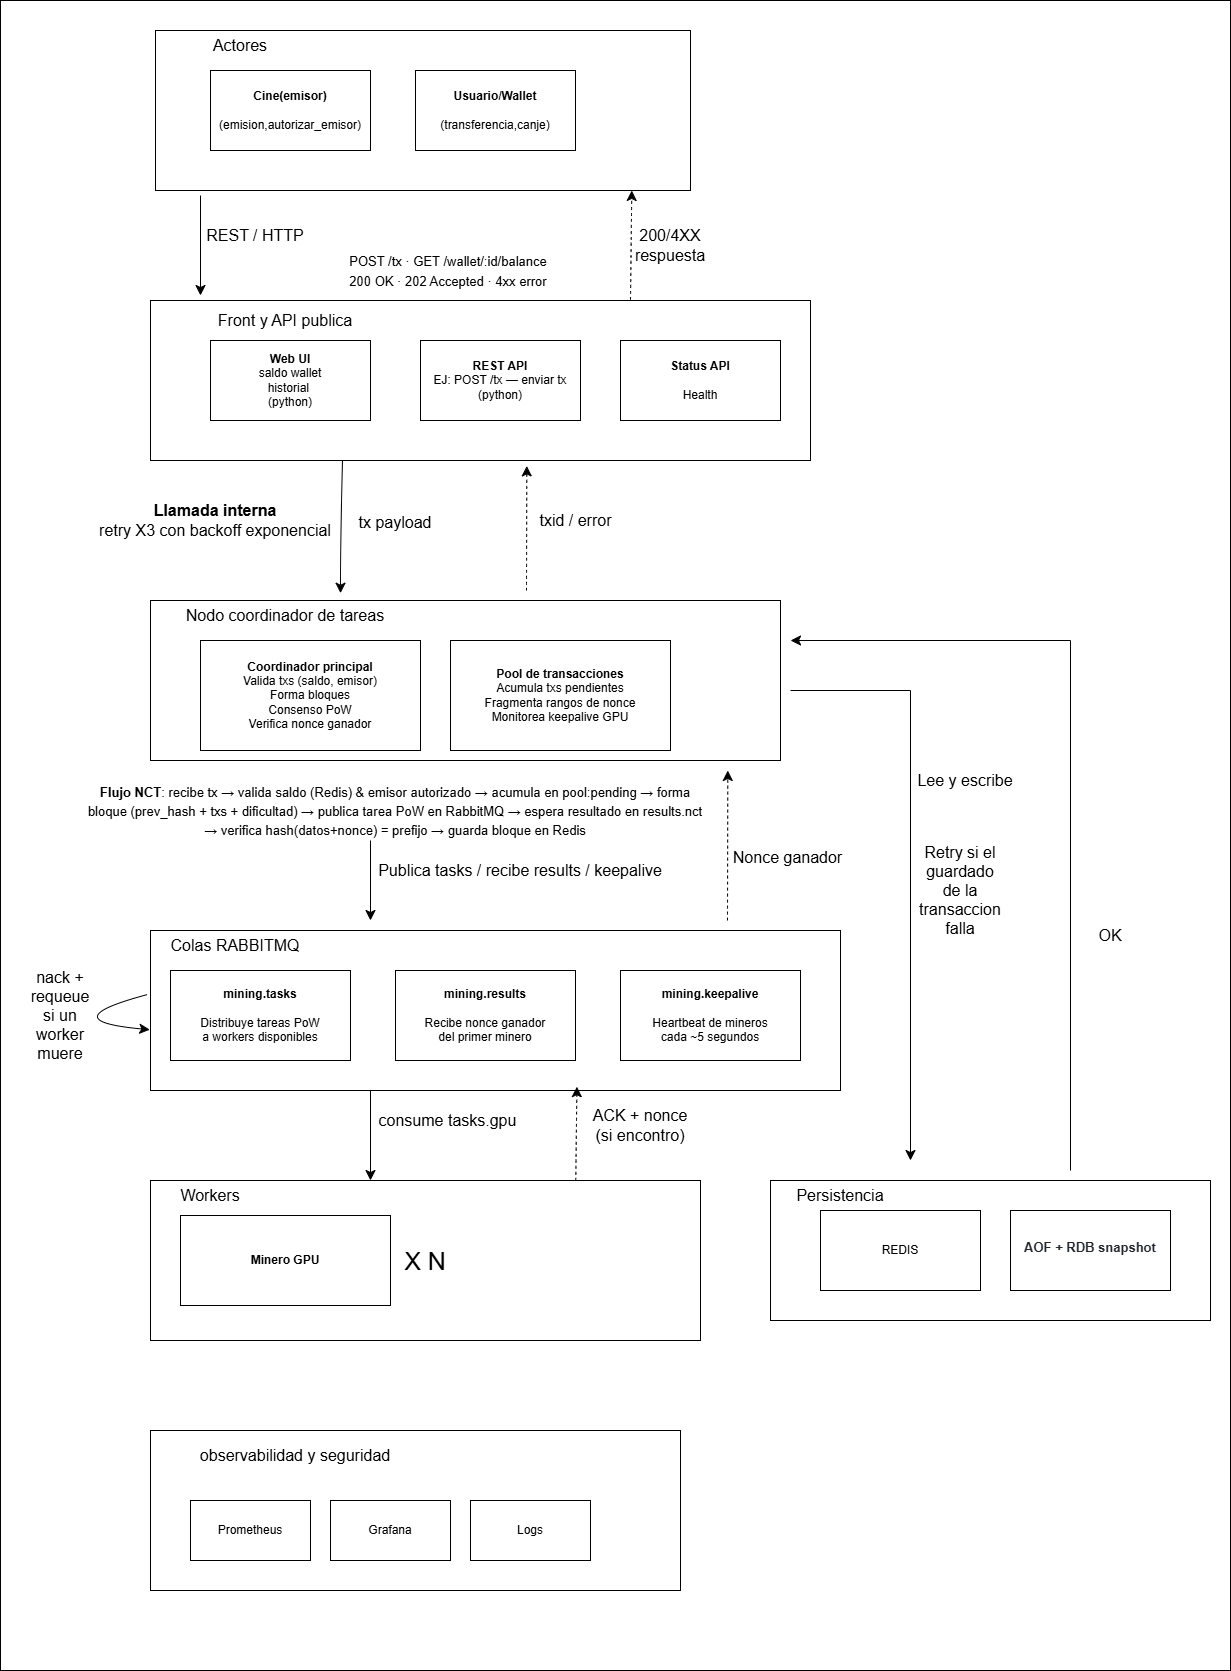

The diagram above was exported from draw.io. Its source (the exported page's mxGraphModel, read from the mxfile embedded in the PNG):
<mxGraphModel dx="1607" dy="717" grid="1" gridSize="10" guides="1" tooltips="1" connect="1" arrows="1" fold="1" page="1" pageScale="1" pageWidth="850" pageHeight="1100" math="0" shadow="0">
  <root>
    <mxCell id="0" />
    <mxCell id="1" parent="0" />
    <mxCell id="O5CFIGSOj7wEIcjkMp-D-48" parent="1" style="whiteSpace=wrap;html=1;" value="" vertex="1">
      <mxGeometry height="1670" width="1230" x="-150" as="geometry" />
    </mxCell>
    <mxCell id="O5CFIGSOj7wEIcjkMp-D-47" parent="1" style="whiteSpace=wrap;html=1;" value="" vertex="1">
      <mxGeometry height="160" width="535" x="5" y="30" as="geometry" />
    </mxCell>
    <mxCell id="O5CFIGSOj7wEIcjkMp-D-46" parent="1" style="whiteSpace=wrap;html=1;" value="" vertex="1">
      <mxGeometry height="160" width="660" y="300" as="geometry" />
    </mxCell>
    <mxCell id="O5CFIGSOj7wEIcjkMp-D-45" parent="1" style="whiteSpace=wrap;html=1;" value="" vertex="1">
      <mxGeometry height="160" width="630" y="600" as="geometry" />
    </mxCell>
    <mxCell id="O5CFIGSOj7wEIcjkMp-D-42" parent="1" style="whiteSpace=wrap;html=1;" value="" vertex="1">
      <mxGeometry height="160" width="690" y="930" as="geometry" />
    </mxCell>
    <mxCell id="O5CFIGSOj7wEIcjkMp-D-41" parent="1" style="whiteSpace=wrap;html=1;" value="&lt;font style=&quot;font-size: 25px;&quot;&gt;X N&lt;/font&gt;" vertex="1">
      <mxGeometry height="160" width="550" y="1180" as="geometry" />
    </mxCell>
    <mxCell id="O5CFIGSOj7wEIcjkMp-D-39" parent="1" style="whiteSpace=wrap;html=1;" value="" vertex="1">
      <mxGeometry height="140" width="440" x="620" y="1180" as="geometry" />
    </mxCell>
    <mxCell id="O5CFIGSOj7wEIcjkMp-D-38" parent="1" style="whiteSpace=wrap;html=1;" value="" vertex="1">
      <mxGeometry height="160" width="530" y="1430" as="geometry" />
    </mxCell>
    <mxCell id="O5CFIGSOj7wEIcjkMp-D-1" parent="1" style="rounded=0;whiteSpace=wrap;html=1;" value="&lt;b&gt;Cine(emisor)&lt;br&gt;&lt;/b&gt;&lt;div&gt;&lt;br&gt;&lt;/div&gt;&lt;div&gt;(emision,autorizar_emisor)&lt;/div&gt;" vertex="1">
      <mxGeometry height="80" width="160" x="60" y="70" as="geometry" />
    </mxCell>
    <mxCell id="O5CFIGSOj7wEIcjkMp-D-2" parent="1" style="rounded=0;whiteSpace=wrap;html=1;" value="&lt;b&gt;Usuario/Wallet&lt;br&gt;&lt;/b&gt;&lt;div&gt;&lt;br&gt;&lt;/div&gt;&lt;div&gt;(transferencia,canje)&lt;/div&gt;" vertex="1">
      <mxGeometry height="80" width="160" x="265" y="70" as="geometry" />
    </mxCell>
    <mxCell id="O5CFIGSOj7wEIcjkMp-D-3" parent="1" style="text;html=1;whiteSpace=wrap;strokeColor=none;fillColor=none;align=center;verticalAlign=middle;rounded=0;fontSize=16;" value="Actores" vertex="1">
      <mxGeometry height="30" width="60" x="60" y="30" as="geometry" />
    </mxCell>
    <mxCell id="O5CFIGSOj7wEIcjkMp-D-4" parent="1" style="rounded=0;whiteSpace=wrap;html=1;" value="&lt;b&gt;Web UI&lt;/b&gt;&lt;div&gt;saldo wallet&lt;/div&gt;&lt;div&gt;historial&amp;nbsp;&lt;div&gt;&lt;div&gt;(python)&lt;/div&gt;&lt;/div&gt;&lt;/div&gt;" vertex="1">
      <mxGeometry height="80" width="160" x="60" y="340" as="geometry" />
    </mxCell>
    <mxCell id="O5CFIGSOj7wEIcjkMp-D-5" parent="1" style="rounded=0;whiteSpace=wrap;html=1;" value="&lt;b&gt;REST API&lt;br&gt;&lt;/b&gt;&lt;div&gt;EJ:&amp;nbsp;&lt;span style=&quot;background-color: transparent;&quot;&gt;POST /tx — enviar tx&lt;/span&gt;&lt;/div&gt;&lt;div&gt;&lt;div&gt;(python)&lt;/div&gt;&lt;/div&gt;" vertex="1">
      <mxGeometry height="80" width="160" x="270" y="340" as="geometry" />
    </mxCell>
    <mxCell id="O5CFIGSOj7wEIcjkMp-D-7" edge="1" parent="1" style="endArrow=classic;html=1;rounded=0;fontSize=12;startSize=8;endSize=8;curved=1;" value="">
      <mxGeometry height="50" relative="1" width="50" as="geometry">
        <mxPoint x="50" y="195" as="sourcePoint" />
        <mxPoint x="50" y="295" as="targetPoint" />
      </mxGeometry>
    </mxCell>
    <mxCell id="O5CFIGSOj7wEIcjkMp-D-8" parent="1" style="text;html=1;whiteSpace=wrap;strokeColor=none;fillColor=none;align=center;verticalAlign=middle;rounded=0;fontSize=16;" value="REST / HTTP" vertex="1">
      <mxGeometry height="20" width="150" x="30" y="225" as="geometry" />
    </mxCell>
    <mxCell id="O5CFIGSOj7wEIcjkMp-D-9" parent="1" style="text;html=1;whiteSpace=wrap;strokeColor=none;fillColor=none;align=center;verticalAlign=middle;rounded=0;fontSize=16;" value="Front y API publica" vertex="1">
      <mxGeometry height="40" width="230" x="20" y="300" as="geometry" />
    </mxCell>
    <mxCell id="O5CFIGSOj7wEIcjkMp-D-10" parent="1" style="rounded=0;whiteSpace=wrap;html=1;" value="&lt;b&gt;Coordinador principal&lt;br&gt;&lt;/b&gt;&lt;div&gt;&lt;div&gt;Valida txs (saldo, emisor)&lt;/div&gt;&lt;div&gt;Forma bloques&lt;/div&gt;&lt;div&gt;Consenso PoW&lt;/div&gt;&lt;div&gt;Verifica nonce ganador&lt;/div&gt;&lt;/div&gt;" vertex="1">
      <mxGeometry height="110" width="220" x="50" y="640" as="geometry" />
    </mxCell>
    <mxCell id="O5CFIGSOj7wEIcjkMp-D-11" parent="1" style="rounded=0;whiteSpace=wrap;html=1;" value="&lt;b&gt;Status API&lt;br&gt;&lt;/b&gt;&lt;div&gt;&lt;br&gt;&lt;div&gt;Health&lt;/div&gt;&lt;/div&gt;" vertex="1">
      <mxGeometry height="80" width="160" x="470" y="340" as="geometry" />
    </mxCell>
    <mxCell id="O5CFIGSOj7wEIcjkMp-D-12" parent="1" style="rounded=0;whiteSpace=wrap;html=1;" value="&lt;b&gt;Pool de transacciones&lt;/b&gt;&lt;div&gt;&lt;div style=&quot;&quot;&gt;Acumula txs pendientes&lt;/div&gt;&lt;div style=&quot;&quot;&gt;Fragmenta rangos de nonce&lt;/div&gt;&lt;div style=&quot;&quot;&gt;Monitorea keepalive GPU&lt;/div&gt;&lt;/div&gt;" vertex="1">
      <mxGeometry height="110" width="220" x="300" y="640" as="geometry" />
    </mxCell>
    <mxCell id="O5CFIGSOj7wEIcjkMp-D-13" parent="1" style="text;html=1;whiteSpace=wrap;strokeColor=none;fillColor=none;align=center;verticalAlign=middle;rounded=0;fontSize=16;" value="Nodo coordinador de tareas" vertex="1">
      <mxGeometry height="50" width="230" x="20" y="590" as="geometry" />
    </mxCell>
    <mxCell id="O5CFIGSOj7wEIcjkMp-D-14" parent="1" style="text;html=1;whiteSpace=wrap;strokeColor=none;fillColor=none;align=center;verticalAlign=middle;rounded=0;fontSize=16;" value="&lt;b&gt;Llamada interna&lt;/b&gt;&lt;div&gt;retry X3 con backoff exponencial&lt;/div&gt;" vertex="1">
      <mxGeometry height="60" width="250" x="-60" y="490" as="geometry" />
    </mxCell>
    <mxCell id="O5CFIGSOj7wEIcjkMp-D-15" edge="1" parent="1" style="endArrow=classic;html=1;rounded=0;fontSize=12;startSize=8;endSize=8;curved=1;entryX=0.948;entryY=0.054;entryDx=0;entryDy=0;entryPerimeter=0;" value="">
      <mxGeometry height="50" relative="1" width="50" as="geometry">
        <Array as="points">
          <mxPoint x="190" y="540" />
        </Array>
        <mxPoint x="192" y="460" as="sourcePoint" />
        <mxPoint x="190.03999999999996" y="592.7" as="targetPoint" />
      </mxGeometry>
    </mxCell>
    <mxCell id="O5CFIGSOj7wEIcjkMp-D-16" parent="1" style="text;html=1;whiteSpace=wrap;strokeColor=none;fillColor=none;align=center;verticalAlign=middle;rounded=0;fontSize=16;" value="&lt;font style=&quot;font-size: 13px;&quot;&gt;&lt;b&gt;Flujo NCT&lt;/b&gt;: recibe tx → valida saldo (Redis) &amp;amp; emisor autorizado → acumula en pool:pending → forma bloque (prev_hash + txs + dificultad) → publica tarea PoW en RabbitMQ → espera resultado en results.nct → verifica hash(datos+nonce) = prefijo → guarda bloque en Redis&lt;/font&gt;" vertex="1">
      <mxGeometry height="60" width="630" x="-70" y="780" as="geometry" />
    </mxCell>
    <mxCell id="O5CFIGSOj7wEIcjkMp-D-17" parent="1" style="text;html=1;whiteSpace=wrap;strokeColor=none;fillColor=none;align=center;verticalAlign=middle;rounded=0;fontSize=16;" value="Publica tasks / recibe results / keepalive" vertex="1">
      <mxGeometry height="20" width="340" x="200" y="860" as="geometry" />
    </mxCell>
    <mxCell id="O5CFIGSOj7wEIcjkMp-D-18" edge="1" parent="1" style="endArrow=classic;html=1;rounded=0;fontSize=12;startSize=8;endSize=8;curved=1;" value="">
      <mxGeometry height="50" relative="1" width="50" as="geometry">
        <mxPoint x="220" y="840" as="sourcePoint" />
        <mxPoint x="220" y="920" as="targetPoint" />
      </mxGeometry>
    </mxCell>
    <mxCell id="O5CFIGSOj7wEIcjkMp-D-19" parent="1" style="rounded=0;whiteSpace=wrap;html=1;" value="&lt;b&gt;mining.tasks&lt;/b&gt;&lt;div&gt;&lt;b&gt;&lt;br&gt;&lt;/b&gt;&lt;/div&gt;&lt;div&gt;&lt;div style=&quot;&quot;&gt;Distribuye tareas PoW&lt;/div&gt;&lt;div style=&quot;&quot;&gt;a workers disponibles&lt;/div&gt;&lt;/div&gt;" vertex="1">
      <mxGeometry height="90" width="180" x="20" y="970" as="geometry" />
    </mxCell>
    <mxCell id="O5CFIGSOj7wEIcjkMp-D-20" parent="1" style="rounded=0;whiteSpace=wrap;html=1;" value="&lt;b&gt;mining.results&lt;/b&gt;&lt;div&gt;&lt;b&gt;&lt;br&gt;&lt;/b&gt;&lt;/div&gt;&lt;div&gt;&lt;div style=&quot;&quot;&gt;&lt;div&gt;Recibe nonce ganador&lt;/div&gt;&lt;div&gt;del primer minero&lt;/div&gt;&lt;/div&gt;&lt;/div&gt;" vertex="1">
      <mxGeometry height="90" width="180" x="245" y="970" as="geometry" />
    </mxCell>
    <mxCell id="O5CFIGSOj7wEIcjkMp-D-21" parent="1" style="rounded=0;whiteSpace=wrap;html=1;" value="&lt;b&gt;mining.keepalive&lt;/b&gt;&lt;div&gt;&lt;b&gt;&lt;br&gt;&lt;/b&gt;&lt;div&gt;&lt;div style=&quot;&quot;&gt;Heartbeat de mineros&lt;/div&gt;&lt;div style=&quot;&quot;&gt;cada ~5 segundos&lt;/div&gt;&lt;/div&gt;&lt;/div&gt;" vertex="1">
      <mxGeometry height="90" width="180" x="470" y="970" as="geometry" />
    </mxCell>
    <mxCell id="O5CFIGSOj7wEIcjkMp-D-22" parent="1" style="rounded=0;whiteSpace=wrap;html=1;" value="&lt;b&gt;Minero GPU&lt;/b&gt;" vertex="1">
      <mxGeometry height="90" width="210" x="30" y="1215" as="geometry" />
    </mxCell>
    <mxCell id="O5CFIGSOj7wEIcjkMp-D-23" edge="1" parent="1" style="endArrow=classic;html=1;rounded=0;fontSize=12;startSize=8;endSize=8;curved=1;" value="">
      <mxGeometry height="50" relative="1" width="50" as="geometry">
        <mxPoint x="220" y="1090" as="sourcePoint" />
        <mxPoint x="220" y="1180" as="targetPoint" />
      </mxGeometry>
    </mxCell>
    <mxCell id="O5CFIGSOj7wEIcjkMp-D-24" parent="1" style="text;html=1;whiteSpace=wrap;strokeColor=none;fillColor=none;align=center;verticalAlign=middle;rounded=0;fontSize=16;" value="consume tasks.gpu" vertex="1">
      <mxGeometry height="20" width="155" x="220" y="1110" as="geometry" />
    </mxCell>
    <mxCell id="O5CFIGSOj7wEIcjkMp-D-25" edge="1" parent="1" style="edgeStyle=none;orthogonalLoop=1;jettySize=auto;html=1;rounded=0;fontSize=12;startSize=8;endSize=8;curved=0;" value="">
      <mxGeometry relative="1" width="140" as="geometry">
        <Array as="points">
          <mxPoint x="760" y="690" />
        </Array>
        <mxPoint x="640" y="690" as="sourcePoint" />
        <mxPoint x="760" y="1160" as="targetPoint" />
      </mxGeometry>
    </mxCell>
    <mxCell id="O5CFIGSOj7wEIcjkMp-D-29" parent="1" style="whiteSpace=wrap;html=1;" value="REDIS" vertex="1">
      <mxGeometry height="80" width="160" x="670" y="1210" as="geometry" />
    </mxCell>
    <mxCell id="O5CFIGSOj7wEIcjkMp-D-30" parent="1" style="text;html=1;whiteSpace=wrap;strokeColor=none;fillColor=none;align=center;verticalAlign=middle;rounded=0;fontSize=16;" value="Persistencia" vertex="1">
      <mxGeometry height="30" width="60" x="660" y="1180" as="geometry" />
    </mxCell>
    <mxCell id="O5CFIGSOj7wEIcjkMp-D-31" parent="1" style="text;html=1;whiteSpace=wrap;strokeColor=none;fillColor=none;align=center;verticalAlign=middle;rounded=0;fontSize=16;" value="Lee y escribe" vertex="1">
      <mxGeometry height="40" width="110" x="760" y="760" as="geometry" />
    </mxCell>
    <mxCell id="O5CFIGSOj7wEIcjkMp-D-32" parent="1" style="text;html=1;whiteSpace=wrap;strokeColor=none;fillColor=none;align=center;verticalAlign=middle;rounded=0;fontSize=16;" value="Workers" vertex="1">
      <mxGeometry height="30" width="60" x="30" y="1180" as="geometry" />
    </mxCell>
    <mxCell id="O5CFIGSOj7wEIcjkMp-D-33" parent="1" style="text;html=1;whiteSpace=wrap;strokeColor=none;fillColor=none;align=center;verticalAlign=middle;rounded=0;fontSize=16;" value="observabilidad y seguridad" vertex="1">
      <mxGeometry height="50" width="250" x="20" y="1430" as="geometry" />
    </mxCell>
    <mxCell id="O5CFIGSOj7wEIcjkMp-D-35" parent="1" style="whiteSpace=wrap;html=1;" value="Prometheus" vertex="1">
      <mxGeometry height="60" width="120" x="40" y="1500" as="geometry" />
    </mxCell>
    <mxCell id="O5CFIGSOj7wEIcjkMp-D-36" parent="1" style="whiteSpace=wrap;html=1;" value="Grafana" vertex="1">
      <mxGeometry height="60" width="120" x="180" y="1500" as="geometry" />
    </mxCell>
    <mxCell id="O5CFIGSOj7wEIcjkMp-D-37" parent="1" style="whiteSpace=wrap;html=1;" value="Logs" vertex="1">
      <mxGeometry height="60" width="120" x="320" y="1500" as="geometry" />
    </mxCell>
    <mxCell id="O5CFIGSOj7wEIcjkMp-D-40" parent="1" style="whiteSpace=wrap;html=1;" value="&lt;div class=&quot;svc-name&quot; style=&quot;box-sizing: border-box; margin: 0px 0px 4px; padding: 0px; line-height: 1.3; text-align: start; color: rgb(226, 232, 240);&quot;&gt;&lt;div class=&quot;svc-name&quot; style=&quot;box-sizing: border-box; margin: 0px 0px 4px; padding: 0px; line-height: 1.3; color: rgb(226, 232, 240);&quot;&gt;&lt;div class=&quot;svc-name&quot; style=&quot;box-sizing: border-box; margin: 0px 0px 4px; padding: 0px; line-height: 1.3; color: rgb(226, 232, 240);&quot;&gt;&lt;font color=&quot;#22272e&quot; face=&quot;Syne, sans-serif&quot;&gt;&lt;span style=&quot;font-size: 13px;&quot;&gt;&lt;b&gt;AOF + RDB snapshot&lt;/b&gt;&lt;/span&gt;&lt;/font&gt;&lt;/div&gt;&lt;/div&gt;&lt;/div&gt;" vertex="1">
      <mxGeometry height="80" width="160" x="860" y="1210" as="geometry" />
    </mxCell>
    <mxCell id="O5CFIGSOj7wEIcjkMp-D-44" parent="1" style="text;html=1;whiteSpace=wrap;strokeColor=none;fillColor=none;align=center;verticalAlign=middle;rounded=0;fontSize=16;" value="Colas RABBITMQ" vertex="1">
      <mxGeometry height="30" width="170" y="930" as="geometry" />
    </mxCell>
    <mxCell id="DVFuY4Fwn2PVLjVdMziY-1" edge="1" parent="1" style="endArrow=classic;html=1;rounded=0;fontSize=12;startSize=8;endSize=8;curved=1;entryX=0.695;entryY=1.006;entryDx=0;entryDy=0;entryPerimeter=0;exitX=0.569;exitY=0.001;exitDx=0;exitDy=0;exitPerimeter=0;dashed=1;" value="">
      <mxGeometry height="50" relative="1" width="50" as="geometry">
        <mxPoint x="479.99999999999994" y="299.1999999999999" as="sourcePoint" />
        <mxPoint x="481.28500000000025" y="190.00000000000003" as="targetPoint" />
      </mxGeometry>
    </mxCell>
    <mxCell id="DVFuY4Fwn2PVLjVdMziY-2" parent="1" style="text;html=1;whiteSpace=wrap;strokeColor=none;fillColor=none;align=center;verticalAlign=middle;rounded=0;fontSize=16;" value="200/4XX respuesta" vertex="1">
      <mxGeometry height="30" width="60" x="490" y="230" as="geometry" />
    </mxCell>
    <mxCell id="DVFuY4Fwn2PVLjVdMziY-5" edge="1" parent="1" style="endArrow=classic;html=1;rounded=0;fontSize=12;startSize=8;endSize=8;curved=1;exitX=0.814;exitY=0.001;exitDx=0;exitDy=0;exitPerimeter=0;entryX=0.618;entryY=0.976;entryDx=0;entryDy=0;entryPerimeter=0;dashed=1;" target="O5CFIGSOj7wEIcjkMp-D-42" value="">
      <mxGeometry height="50" relative="1" width="50" as="geometry">
        <mxPoint x="425.2699999999998" y="1179.9999999999998" as="sourcePoint" />
        <mxPoint x="424.0000000000003" y="1092.08" as="targetPoint" />
      </mxGeometry>
    </mxCell>
    <mxCell id="DVFuY4Fwn2PVLjVdMziY-6" parent="1" style="text;html=1;whiteSpace=wrap;strokeColor=none;fillColor=none;align=center;verticalAlign=middle;rounded=0;fontSize=16;" value="ACK + nonce&lt;br&gt;(si encontro)" vertex="1">
      <mxGeometry height="30" width="120" x="430" y="1110" as="geometry" />
    </mxCell>
    <mxCell id="DVFuY4Fwn2PVLjVdMziY-7" edge="1" parent="1" style="edgeStyle=none;orthogonalLoop=1;jettySize=auto;html=1;rounded=0;fontSize=12;startSize=8;endSize=8;curved=0;startArrow=classic;startFill=1;endArrow=none;endFill=0;" value="">
      <mxGeometry relative="1" width="140" as="geometry">
        <Array as="points">
          <mxPoint x="920" y="640" />
        </Array>
        <mxPoint x="640" y="640" as="sourcePoint" />
        <mxPoint x="920" y="1170" as="targetPoint" />
      </mxGeometry>
    </mxCell>
    <mxCell id="DVFuY4Fwn2PVLjVdMziY-10" parent="1" style="text;html=1;whiteSpace=wrap;strokeColor=none;fillColor=none;align=center;verticalAlign=middle;rounded=0;fontSize=16;" value="OK" vertex="1">
      <mxGeometry height="30" width="60" x="930" y="920" as="geometry" />
    </mxCell>
    <mxCell id="DVFuY4Fwn2PVLjVdMziY-11" parent="1" style="text;html=1;whiteSpace=wrap;strokeColor=none;fillColor=none;align=center;verticalAlign=middle;rounded=0;fontSize=16;" value="&lt;div&gt;&lt;font style=&quot;font-size: 13px;&quot;&gt;POST /tx · GET /wallet/:id/balance&lt;/font&gt;&lt;/div&gt;&lt;div&gt;&lt;font style=&quot;font-size: 13px;&quot;&gt;200 OK · 202 Accepted · 4xx error&lt;/font&gt;&lt;/div&gt;" vertex="1">
      <mxGeometry height="40" width="230" x="182.5" y="250" as="geometry" />
    </mxCell>
    <mxCell id="DVFuY4Fwn2PVLjVdMziY-12" edge="1" parent="1" style="endArrow=classic;html=1;rounded=0;fontSize=12;startSize=8;endSize=8;curved=1;entryX=0.695;entryY=1.006;entryDx=0;entryDy=0;entryPerimeter=0;dashed=1;" value="">
      <mxGeometry height="50" relative="1" width="50" as="geometry">
        <mxPoint x="376" y="590" as="sourcePoint" />
        <mxPoint x="376.28500000000025" y="465.4" as="targetPoint" />
      </mxGeometry>
    </mxCell>
    <mxCell id="DVFuY4Fwn2PVLjVdMziY-13" parent="1" style="text;html=1;whiteSpace=wrap;strokeColor=none;fillColor=none;align=center;verticalAlign=middle;rounded=0;fontSize=16;" value="txid / error" vertex="1">
      <mxGeometry height="34.6" width="115" x="368" y="502.7" as="geometry" />
    </mxCell>
    <mxCell id="DVFuY4Fwn2PVLjVdMziY-14" parent="1" style="text;html=1;whiteSpace=wrap;strokeColor=none;fillColor=none;align=center;verticalAlign=middle;rounded=0;fontSize=16;" value="tx payload" vertex="1">
      <mxGeometry height="30" width="110" x="190" y="507.3" as="geometry" />
    </mxCell>
    <mxCell id="DVFuY4Fwn2PVLjVdMziY-15" edge="1" parent="1" style="endArrow=classic;html=1;rounded=0;fontSize=12;startSize=8;endSize=8;curved=1;entryX=0.695;entryY=1.006;entryDx=0;entryDy=0;entryPerimeter=0;dashed=1;" value="">
      <mxGeometry height="50" relative="1" width="50" as="geometry">
        <mxPoint x="577" y="920" as="sourcePoint" />
        <mxPoint x="577.2850000000003" y="770" as="targetPoint" />
      </mxGeometry>
    </mxCell>
    <mxCell id="DVFuY4Fwn2PVLjVdMziY-16" parent="1" style="text;html=1;whiteSpace=wrap;strokeColor=none;fillColor=none;align=center;verticalAlign=middle;rounded=0;fontSize=16;" value="Nonce ganador" vertex="1">
      <mxGeometry height="34.6" width="115" x="580" y="840.0000000000001" as="geometry" />
    </mxCell>
    <mxCell id="DVFuY4Fwn2PVLjVdMziY-17" parent="1" style="text;html=1;whiteSpace=wrap;strokeColor=none;fillColor=none;align=center;verticalAlign=middle;rounded=0;fontSize=16;" value="Retry si el guardado de la transaccion falla" vertex="1">
      <mxGeometry height="30" width="60" x="780" y="874.6" as="geometry" />
    </mxCell>
    <mxCell id="DVFuY4Fwn2PVLjVdMziY-21" edge="1" parent="1" source="O5CFIGSOj7wEIcjkMp-D-42" style="edgeStyle=none;orthogonalLoop=1;jettySize=auto;html=1;rounded=0;fontSize=12;startSize=8;endSize=8;curved=1;exitX=-0.005;exitY=0.401;exitDx=0;exitDy=0;entryX=-0.001;entryY=0.62;entryDx=0;entryDy=0;entryPerimeter=0;exitPerimeter=0;" target="O5CFIGSOj7wEIcjkMp-D-42" value="">
      <mxGeometry relative="1" width="140" as="geometry">
        <Array as="points">
          <mxPoint x="-100" y="1020" />
        </Array>
        <mxPoint x="-80" y="960" as="sourcePoint" />
        <mxPoint y="1058.57" as="targetPoint" />
      </mxGeometry>
    </mxCell>
    <mxCell id="DVFuY4Fwn2PVLjVdMziY-22" parent="1" style="text;html=1;whiteSpace=wrap;strokeColor=none;fillColor=none;align=center;verticalAlign=middle;rounded=0;fontSize=16;" value="nack + requeue&lt;div&gt;si un worker muere&lt;/div&gt;" vertex="1">
      <mxGeometry height="30" width="60" x="-120" y="1000" as="geometry" />
    </mxCell>
  </root>
</mxGraphModel>